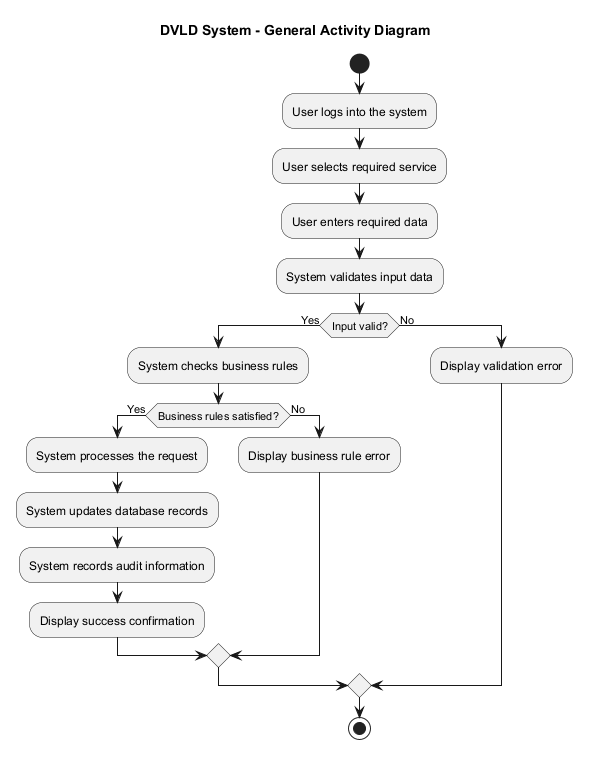

The diagram above was rendered by PlantUML. Its source (embedded in the PNG):
@startuml general-activity-diagram.puml
title DVLD System - General Activity Diagram

start

:User logs into the system;
:User selects required service;
:User enters required data;
:System validates input data;

if (Input valid?) then (Yes)
  :System checks business rules;
  if (Business rules satisfied?) then (Yes)
    :System processes the request;
    :System updates database records;
    :System records audit information;
    :Display success confirmation;
  else (No)
    :Display business rule error;
  endif
else (No)
  :Display validation error;
endif

stop
@enduml